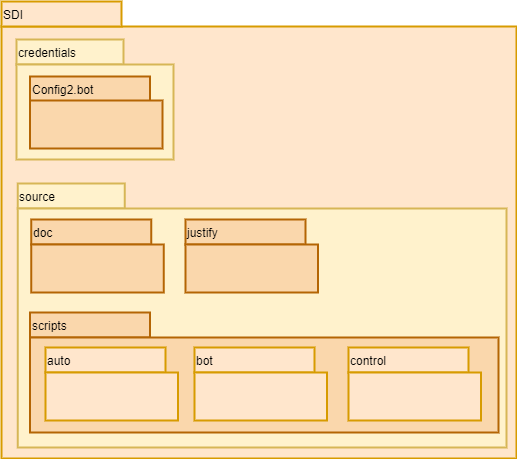

The diagram above was exported from draw.io. Its source (the exported page's mxGraphModel, read from the mxfile embedded in the PNG):
<mxGraphModel dx="2062" dy="762" grid="0" gridSize="10" guides="1" tooltips="1" connect="1" arrows="1" fold="1" page="1" pageScale="1" pageWidth="1169" pageHeight="827" math="0" shadow="0">
  <root>
    <mxCell id="1s-CUpF_u7CgVxu0_6Yt-0" />
    <mxCell id="1s-CUpF_u7CgVxu0_6Yt-1" parent="1s-CUpF_u7CgVxu0_6Yt-0" />
    <mxCell id="1s-CUpF_u7CgVxu0_6Yt-36" value="" style="rounded=0;whiteSpace=wrap;html=1;strokeColor=#d79b00;strokeWidth=2;fillColor=#ffe6cc;align=left;" vertex="1" parent="1s-CUpF_u7CgVxu0_6Yt-1">
      <mxGeometry x="241" y="143" width="515" height="432" as="geometry" />
    </mxCell>
    <mxCell id="1s-CUpF_u7CgVxu0_6Yt-15" value="credentials" style="rounded=0;whiteSpace=wrap;html=1;strokeColor=#d6b656;strokeWidth=2;fillColor=#fff2cc;align=left;" vertex="1" parent="1s-CUpF_u7CgVxu0_6Yt-1">
      <mxGeometry x="256" y="156" width="107" height="25" as="geometry" />
    </mxCell>
    <mxCell id="1s-CUpF_u7CgVxu0_6Yt-16" value="" style="rounded=0;whiteSpace=wrap;html=1;strokeColor=#d6b656;strokeWidth=2;fillColor=#fff2cc;align=left;" vertex="1" parent="1s-CUpF_u7CgVxu0_6Yt-1">
      <mxGeometry x="256" y="181" width="157" height="95" as="geometry" />
    </mxCell>
    <mxCell id="1s-CUpF_u7CgVxu0_6Yt-17" value="Config2.bot" style="rounded=0;whiteSpace=wrap;html=1;strokeColor=#b46504;strokeWidth=2;fillColor=#fad7ac;align=left;" vertex="1" parent="1s-CUpF_u7CgVxu0_6Yt-1">
      <mxGeometry x="269.5" y="193" width="120" height="25" as="geometry" />
    </mxCell>
    <mxCell id="1s-CUpF_u7CgVxu0_6Yt-18" value="" style="rounded=0;whiteSpace=wrap;html=1;strokeColor=#b46504;strokeWidth=2;fillColor=#fad7ac;align=left;" vertex="1" parent="1s-CUpF_u7CgVxu0_6Yt-1">
      <mxGeometry x="269.5" y="217" width="132.5" height="48" as="geometry" />
    </mxCell>
    <mxCell id="1s-CUpF_u7CgVxu0_6Yt-19" value="source" style="rounded=0;whiteSpace=wrap;html=1;strokeColor=#d6b656;strokeWidth=2;fillColor=#fff2cc;align=left;" vertex="1" parent="1s-CUpF_u7CgVxu0_6Yt-1">
      <mxGeometry x="257.25" y="300" width="107" height="25" as="geometry" />
    </mxCell>
    <mxCell id="1s-CUpF_u7CgVxu0_6Yt-20" value="" style="rounded=0;whiteSpace=wrap;html=1;strokeColor=#d6b656;strokeWidth=2;fillColor=#fff2cc;align=left;" vertex="1" parent="1s-CUpF_u7CgVxu0_6Yt-1">
      <mxGeometry x="257.25" y="325" width="488.75" height="239" as="geometry" />
    </mxCell>
    <mxCell id="1s-CUpF_u7CgVxu0_6Yt-21" value="doc" style="rounded=0;whiteSpace=wrap;html=1;strokeColor=#b46504;strokeWidth=2;fillColor=#fad7ac;align=left;" vertex="1" parent="1s-CUpF_u7CgVxu0_6Yt-1">
      <mxGeometry x="270.75" y="336" width="120" height="25" as="geometry" />
    </mxCell>
    <mxCell id="1s-CUpF_u7CgVxu0_6Yt-22" value="" style="rounded=0;whiteSpace=wrap;html=1;strokeColor=#b46504;strokeWidth=2;fillColor=#fad7ac;align=left;" vertex="1" parent="1s-CUpF_u7CgVxu0_6Yt-1">
      <mxGeometry x="270.75" y="361" width="132.5" height="48" as="geometry" />
    </mxCell>
    <mxCell id="1s-CUpF_u7CgVxu0_6Yt-23" value="justify" style="rounded=0;whiteSpace=wrap;html=1;strokeColor=#b46504;strokeWidth=2;fillColor=#fad7ac;align=left;" vertex="1" parent="1s-CUpF_u7CgVxu0_6Yt-1">
      <mxGeometry x="425" y="336" width="120" height="25" as="geometry" />
    </mxCell>
    <mxCell id="1s-CUpF_u7CgVxu0_6Yt-24" value="" style="rounded=0;whiteSpace=wrap;html=1;strokeColor=#b46504;strokeWidth=2;fillColor=#fad7ac;align=left;" vertex="1" parent="1s-CUpF_u7CgVxu0_6Yt-1">
      <mxGeometry x="425" y="361" width="132.5" height="48" as="geometry" />
    </mxCell>
    <mxCell id="1s-CUpF_u7CgVxu0_6Yt-25" value="scripts" style="rounded=0;whiteSpace=wrap;html=1;strokeColor=#b46504;strokeWidth=2;fillColor=#fad7ac;align=left;" vertex="1" parent="1s-CUpF_u7CgVxu0_6Yt-1">
      <mxGeometry x="269.5" y="429" width="120" height="25" as="geometry" />
    </mxCell>
    <mxCell id="1s-CUpF_u7CgVxu0_6Yt-26" value="" style="rounded=0;whiteSpace=wrap;html=1;strokeColor=#b46504;strokeWidth=2;fillColor=#fad7ac;align=left;" vertex="1" parent="1s-CUpF_u7CgVxu0_6Yt-1">
      <mxGeometry x="269.5" y="454" width="468.5" height="95" as="geometry" />
    </mxCell>
    <mxCell id="1s-CUpF_u7CgVxu0_6Yt-29" value="auto" style="rounded=0;whiteSpace=wrap;html=1;strokeColor=#d79b00;strokeWidth=2;fillColor=#ffe6cc;align=left;" vertex="1" parent="1s-CUpF_u7CgVxu0_6Yt-1">
      <mxGeometry x="285" y="464" width="120" height="25" as="geometry" />
    </mxCell>
    <mxCell id="1s-CUpF_u7CgVxu0_6Yt-30" value="" style="rounded=0;whiteSpace=wrap;html=1;strokeColor=#d79b00;strokeWidth=2;fillColor=#ffe6cc;align=left;" vertex="1" parent="1s-CUpF_u7CgVxu0_6Yt-1">
      <mxGeometry x="285" y="489" width="132.5" height="48" as="geometry" />
    </mxCell>
    <mxCell id="1s-CUpF_u7CgVxu0_6Yt-31" value="bot" style="rounded=0;whiteSpace=wrap;html=1;strokeColor=#d79b00;strokeWidth=2;fillColor=#ffe6cc;align=left;" vertex="1" parent="1s-CUpF_u7CgVxu0_6Yt-1">
      <mxGeometry x="434" y="464" width="120" height="25" as="geometry" />
    </mxCell>
    <mxCell id="1s-CUpF_u7CgVxu0_6Yt-32" value="" style="rounded=0;whiteSpace=wrap;html=1;strokeColor=#d79b00;strokeWidth=2;fillColor=#ffe6cc;align=left;" vertex="1" parent="1s-CUpF_u7CgVxu0_6Yt-1">
      <mxGeometry x="434" y="489" width="132.5" height="48" as="geometry" />
    </mxCell>
    <mxCell id="1s-CUpF_u7CgVxu0_6Yt-33" value="control" style="rounded=0;whiteSpace=wrap;html=1;strokeColor=#d79b00;strokeWidth=2;fillColor=#ffe6cc;align=left;" vertex="1" parent="1s-CUpF_u7CgVxu0_6Yt-1">
      <mxGeometry x="588" y="464" width="120" height="25" as="geometry" />
    </mxCell>
    <mxCell id="1s-CUpF_u7CgVxu0_6Yt-34" value="" style="rounded=0;whiteSpace=wrap;html=1;strokeColor=#d79b00;strokeWidth=2;fillColor=#ffe6cc;align=left;" vertex="1" parent="1s-CUpF_u7CgVxu0_6Yt-1">
      <mxGeometry x="588" y="489" width="132.5" height="48" as="geometry" />
    </mxCell>
    <mxCell id="1s-CUpF_u7CgVxu0_6Yt-35" value="SDI" style="rounded=0;whiteSpace=wrap;html=1;strokeColor=#d79b00;strokeWidth=2;fillColor=#ffe6cc;align=left;" vertex="1" parent="1s-CUpF_u7CgVxu0_6Yt-1">
      <mxGeometry x="241" y="118" width="120" height="25" as="geometry" />
    </mxCell>
  </root>
</mxGraphModel>